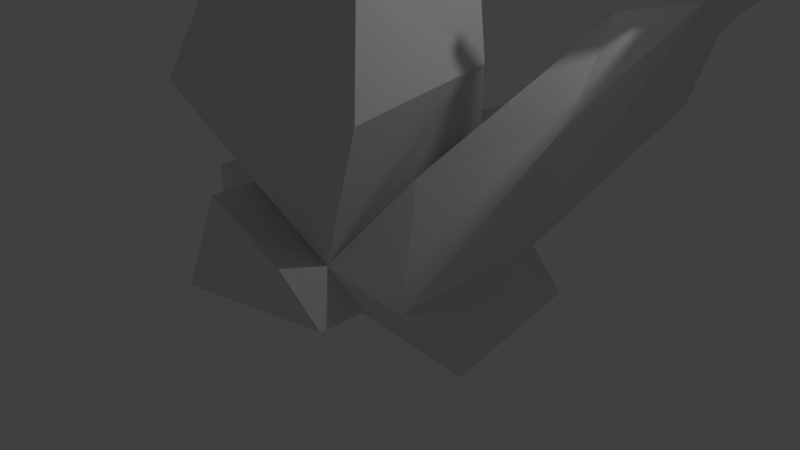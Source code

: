 # Source: Coral_01.blend  (saved by Blender 2.79.0; exported with 4.5.12 LTS)
import bpy
from mathutils import Matrix  # noqa: F401  (used for matrix-valued properties, if any)

bpy.ops.wm.read_factory_settings(use_empty=True)
scene = bpy.context.scene
scene.name = 'Scene'

# ---- collections
col_collection_1 = bpy.data.collections.new('Collection 1'); scene.collection.children.link(col_collection_1)

# ---- materials (node trees are filled in below, after node groups)
mat_material = bpy.data.materials.new('Material')
mat_material.alpha_threshold = 0.0
mat_material.use_transparent_shadow = False
mat_material.roughness = 0.5
mat_material.line_color = (0.0, 0.0, 0.0, 1.0)

# ---- material node trees

# ---- world
world_world = bpy.data.worlds.new('World'); scene.world = world_world
world_world.color = (0.05088, 0.05088, 0.05088)
world_world.use_sun_shadow = False
world_world.sun_shadow_jitter_overblur = 0.0
world_world.cycles.sampling_method = 'MANUAL'

# ---- cameras
cam_camera = bpy.data.cameras.new('Camera')
cam_camera.clip_end = 100.0
cam_camera.lens = 35.0
cam_camera.sensor_width = 32.0
cam_camera.sensor_height = 18.0
cam_camera.ortho_scale = 7.314
cam_camera.dof.focus_distance = 0.0
cam_camera.dof.aperture_fstop = 128.0

# ---- lights
light_lamp = bpy.data.lights.new('Lamp', 'POINT')
light_lamp.transmission_factor = 0.0
light_lamp.cutoff_distance = 30.0
light_lamp.energy = 100.0
light_lamp.shadow_buffer_clip_start = 1.001
light_lamp.shadow_soft_size = 0.1
light_lamp.shadow_maximum_resolution = 0.006
light_lamp.use_absolute_resolution = True

# ---- meshes
me_cube = bpy.data.meshes.new('Cube')
me_cube.from_pydata([(1.086, 1.083, -0.1439), (1.0, -1.0, -2.98e-08), (-1.0, -1.0, -2.98e-08), (-1.0, 1.0, -2.98e-08), (0.7162, 1.23, 0.8645), (0.7001, -1.234, 0.5763), (-1.0, -1.0, 1.0), (-1.0, 1.0, 1.0), (1.0, -1.0, 1.0), (1.369, 0.5141, 2.685), (1.672, -1.605, 2.572), (-1.174, 0.732, 2.267), (-1.18, -1.882, 2.443), (1.169, 0.6064, 3.591), (1.124, -1.072, 3.961), (-0.9042, -0.1835, 4.072), (-0.6074, -1.344, 4.077), (0.42, 0.5362, 5.227), (0.5856, -1.03, 5.126), (-0.9471, 0.6324, 5.255), (-0.8735, -1.006, 5.287), (0.4466, 0.7057, 6.577), (0.5731, -0.5189, 6.493), (-0.7192, 0.7734, 6.493), (-0.7192, -0.5189, 6.493), (0.5731, 0.7734, 7.509), (0.5731, -0.5189, 7.509), (-0.7192, -0.5189, 7.509), (0.7409, 0.8177, 8.487), (0.7409, 0.2252, 8.487), (0.1484, 0.8177, 8.487), (0.1484, 0.2252, 8.487), (-1.739, -1.0, -1.49e-07), (-1.739, 1.0, -1.49e-07), (-1.739, -1.0, 1.0), (-1.739, 1.0, 1.0), (0.5516, 1.754, 0.694), (-0.6608, 1.907, 0.5273), (2.421, 1.553, 2.579), (-1.0, 1.939, 1.0), (2.275, 1.0, 2.98e-08), (2.493, -0.9426, -0.1392), (2.062, 0.4351, 0.5734), (2.0, -1.323, 0.5449), (1.0, -1.6, -1.49e-07), (-1.286, -1.869, -0.2571), (0.7136, -1.869, 0.7429), (-1.0, -1.6, 1.0), (-0.02583, -2.795, 5.722), (-0.8813, -2.788, 5.716), (-0.6923, -3.067, 4.997), (2.722, 0.1206, 5.383), (2.771, -0.2439, 5.926), (-0.7487, 2.92, 5.091), (-1.283, 2.68, 4.947), (-1.197, 2.953, 3.741), (-0.7192, 0.7734, 7.509), (-1.24, -0.5189, 7.509), (-1.161, 0.7891, 7.556), (-1.24, -0.5189, 6.493), (-2.736, 0.8882, 8.07), (-2.736, 1.566, 8.07), (-2.736, 0.8882, 7.538), (-1.954, 3.807, 5.741), (-2.295, 3.7, 5.741), (-2.382, 3.843, 5.413), (3.778, 0.1942, 6.157), (3.804, -0.09059, 6.139), (3.802, 0.01555, 6.423), (-0.03836, -4.113, 6.645), (-0.5132, -3.971, 6.743), (-0.3734, -4.196, 6.339), (-3.752, 1.612, 8.672), (-3.752, 2.038, 8.672), (-3.752, 1.612, 8.336), (-2.612, 4.192, 6.394), (-2.834, 4.123, 6.394), (-2.89, 4.216, 6.18), (2.287, -0.0862, 6.029), (2.308, 0.1611, 5.351), (2.776, -0.4604, 5.347), (2.375, -0.5648, 5.307), (2.514, -1.877, 7.151), (2.515, -1.948, 6.962), (2.382, -1.893, 7.185), (2.384, -1.982, 6.949), (-2.141, 3.624, 5.057), (-2.017, 3.42, 5.523), (-1.533, 3.572, 5.523), (-1.797, 4.782, 5.723), (-2.036, 4.803, 5.54), (-1.901, 4.68, 5.342), (-1.562, 4.651, 5.602), (-2.384, 0.5565, 7.291), (-2.384, 1.379, 7.938), (-2.304, 0.5722, 7.985), (-2.826, 2.929, 7.915), (-2.826, 2.627, 7.678), (-2.669, 2.48, 7.569), (-2.669, 2.846, 7.856), (0.2109, -2.377, 5.586), (-0.665, -2.815, 4.636), (-0.9092, -2.296, 5.593), (-1.885, -3.114, 5.79), (-1.829, -3.197, 5.576), (-1.826, -3.066, 5.5), (-1.893, -2.967, 5.754), (-1.584, -1.894, 7.728), (-1.584, -1.894, 8.212), (-1.832, -1.894, 7.728), (-1.832, -1.894, 8.212), (2.653, 1.626, 2.998), (1.379, -0.508, 1.648), (3.415, 1.193, 2.561), (2.685, 0.2794, 2.402), (2.584, 2.394, 3.58), (2.651, 0.9878, 3.388), (3.242, 1.648, 3.131), (3.687, 1.203, 4.238), (3.114, 1.588, 4.106), (3.09, 1.149, 4.152), (3.459, 1.661, 4.106), (3.382, 1.169, 4.197), (2.272, -0.5482, 0.822), (2.959, 0.2887, 2.112), (3.207, 1.566, 4.109), (3.393, 1.383, 4.097), (3.917, 1.114, 3.94), (3.385, 1.227, 4.17), (3.887, 1.125, 4.017), (3.194, 2.361, 3.462), (3.919, 1.072, 3.983), (3.915, 1.037, 3.983), (3.889, 1.083, 4.06), (3.887, 1.068, 4.06), (3.345, 1.073, 2.89), (3.582, 0.9457, 3.634), (2.948, 1.498, 2.57), (1.2, 1.183, 0.8635), (3.267, 0.874, 3.977), (3.352, 0.8799, 3.99), (3.288, 0.9064, 4.058), (3.326, 0.9091, 4.064), (3.095, 1.684, 4.016), (3.604, 1.681, 3.724), (2.983, 0.9764, 3.723), (3.908, 1.117, 3.964), (3.906, 1.046, 4.006), (3.91, 1.075, 4.007), (3.243, 1.831, 3.763), (3.344, 0.8888, 4.013), (3.274, 0.8839, 4.002), (3.521, 1.014, 3.807), (3.679, 1.493, 3.466), (2.946, 4.646, 4.331), (2.623, 4.553, 4.379), (2.788, 4.566, 4.494), (2.962, 4.531, 4.497), (2.549, 0.5509, 4.335), (2.62, 0.464, 4.301), (2.51, 0.4891, 4.181), (4.355, 2.467, 4.222), (4.263, 2.431, 4.425), (4.428, 2.346, 4.382), (3.382, 1.169, 4.197), (3.326, 0.9091, 4.064), (3.521, 1.014, 3.807), (3.453, 0.1752, 4.385), (3.487, 0.1364, 4.288), (3.583, 0.1445, 4.338), (0.9599, 2.062, 5.18), (1.069, 1.868, 5.29), (1.062, 1.716, 5.281)], [(5, 8)], [(1, 3, 0), (5, 12, 6), (42, 124, 123), (1, 45, 2), (3, 35, 7), (3, 39, 37), (12, 15, 11), (5, 9, 10), (6, 11, 7), (4, 11, 9), (101, 48, 50), (11, 13, 9), (10, 16, 12), (9, 14, 10), (79, 52, 51), (13, 18, 14), (15, 20, 19), (15, 17, 13), (24, 56, 23), (19, 24, 23), (17, 23, 21), (18, 24, 20), (26, 31, 27), (23, 25, 21), (22, 27, 24), (21, 26, 22), (28, 31, 29), (25, 29, 26), (56, 31, 30), (25, 30, 28), (34, 33, 32), (2, 33, 3), (6, 32, 2), (7, 34, 6), (36, 39, 38), (3, 36, 0), (0, 38, 4), (4, 39, 7), (42, 41, 40), (1, 43, 5), (4, 40, 0), (1, 40, 41), (46, 45, 44), (5, 47, 46), (2, 47, 6), (5, 44, 1), (1, 2, 3), (5, 10, 12), (138, 111, 137), (1, 44, 45), (3, 33, 35), (3, 7, 39), (12, 16, 15), (5, 4, 9), (6, 12, 11), (4, 7, 11), (16, 14, 18), (13, 55, 53), (10, 14, 16), (9, 13, 14), (17, 21, 22), (13, 17, 18), (15, 16, 20), (15, 19, 17), (19, 20, 24), (17, 19, 23), (18, 22, 24), (26, 29, 31), (23, 56, 25), (22, 26, 27), (21, 25, 26), (28, 30, 31), (25, 28, 29), (56, 27, 31), (25, 56, 30), (34, 35, 33), (2, 32, 33), (6, 34, 32), (7, 35, 34), (36, 37, 39), (3, 37, 36), (0, 36, 38), (4, 38, 39), (42, 43, 41), (1, 41, 43), (138, 40, 4), (1, 0, 40), (46, 47, 45), (5, 6, 47), (2, 45, 47), (5, 46, 44), (48, 71, 50), (102, 105, 106), (102, 48, 100), (52, 66, 51), (81, 83, 85), (81, 51, 80), (88, 91, 92), (15, 55, 11), (15, 53, 54), (24, 58, 56), (62, 98, 93), (57, 108, 27), (56, 57, 27), (61, 74, 73), (95, 62, 93), (94, 60, 95), (65, 75, 63), (87, 65, 86), (87, 63, 64), (66, 68, 67), (52, 67, 68), (51, 67, 80), (71, 69, 70), (49, 71, 70), (48, 70, 69), (74, 72, 73), (60, 74, 62), (61, 72, 60), (77, 76, 75), (64, 77, 65), (64, 75, 76), (18, 79, 81), (18, 78, 22), (17, 78, 79), (85, 82, 84), (78, 82, 52), (52, 83, 80), (78, 85, 84), (54, 88, 87), (54, 86, 55), (55, 88, 53), (91, 89, 92), (63, 92, 89), (63, 90, 65), (65, 91, 86), (58, 95, 57), (57, 93, 59), (58, 93, 94), (99, 97, 96), (94, 98, 99), (61, 99, 96), (61, 97, 62), (20, 100, 18), (20, 101, 102), (16, 100, 101), (106, 104, 103), (49, 106, 103), (49, 104, 50), (50, 105, 101), (108, 109, 107), (59, 107, 109), (57, 109, 110), (27, 107, 24), (111, 116, 115), (114, 116, 112), (4, 112, 111), (43, 112, 5), (144, 126, 153), (149, 119, 125), (137, 115, 130), (113, 135, 124), (125, 126, 121), (119, 120, 122), (152, 142, 150), (145, 119, 143), (124, 136, 114), (152, 132, 147), (123, 114, 43), (42, 137, 113), (149, 121, 144), (126, 146, 163, 162), (128, 134, 118), (148, 134, 147), (132, 127, 131), (129, 148, 146), (118, 133, 129), (135, 132, 136), (113, 130, 117), (119, 128, 125), (126, 118, 129), (150, 141, 151), (120, 142, 122), (145, 139, 151), (136, 139, 116), (145, 141, 159, 160), (140, 151, 139), (146, 131, 127), (131, 147, 132), (153, 127, 135), (117, 149, 144), (122, 147, 134), (115, 145, 172, 170), (152, 140, 136), (143, 155, 115), (135, 144, 153), (154, 156, 157), (143, 157, 156), (130, 155, 154), (149, 154, 157), (42, 113, 124), (101, 100, 48), (79, 78, 52), (138, 4, 111), (13, 11, 55), (42, 123, 43), (138, 42, 40), (48, 69, 71), (102, 101, 105), (102, 49, 48), (52, 68, 66), (81, 80, 83), (81, 79, 51), (88, 86, 91), (15, 54, 55), (15, 13, 53), (24, 59, 58), (62, 97, 98), (57, 110, 108), (56, 58, 57), (61, 62, 74), (95, 60, 62), (94, 61, 60), (65, 77, 75), (87, 64, 65), (87, 88, 63), (52, 80, 67), (51, 66, 67), (49, 50, 71), (48, 49, 70), (60, 72, 74), (61, 73, 72), (64, 76, 77), (64, 63, 75), (18, 17, 79), (18, 81, 78), (17, 22, 78), (85, 83, 82), (78, 84, 82), (52, 82, 83), (78, 81, 85), (54, 53, 88), (54, 87, 86), (55, 86, 88), (91, 90, 89), (63, 88, 92), (63, 89, 90), (65, 90, 91), (58, 94, 95), (57, 95, 93), (58, 59, 93), (99, 98, 97), (94, 93, 98), (61, 94, 99), (61, 96, 97), (20, 102, 100), (20, 16, 101), (16, 18, 100), (106, 105, 104), (49, 102, 106), (49, 103, 104), (50, 104, 105), (108, 110, 109), (59, 24, 107), (57, 59, 109), (27, 108, 107), (111, 112, 116), (114, 136, 116), (4, 5, 112), (43, 114, 112), (144, 121, 126), (149, 143, 119), (137, 111, 115), (113, 117, 135), (125, 128, 126), (142, 152, 166, 165), (145, 120, 119), (124, 135, 136), (152, 136, 132), (123, 124, 114), (42, 138, 137), (149, 125, 121), (126, 129, 146), (128, 122, 134), (148, 133, 134), (129, 133, 148), (118, 134, 133), (135, 127, 132), (113, 137, 130), (119, 122, 128), (126, 128, 118), (150, 142, 141), (120, 141, 142), (145, 116, 139), (136, 140, 139), (145, 151, 141), (140, 150, 151), (146, 148, 131), (131, 148, 147), (153, 146, 127), (117, 130, 149), (147, 122, 167, 169), (115, 116, 145), (152, 150, 140), (143, 156, 155), (135, 117, 144), (154, 155, 156), (143, 149, 157), (130, 115, 155), (149, 130, 154), (160, 159, 158), (120, 145, 160, 158), (141, 120, 158, 159), (162, 163, 161), (146, 153, 161, 163), (153, 126, 162, 161), (166, 164, 165), (152, 122, 164, 166), (122, 142, 165, 164), (167, 168, 169), (152, 147, 169, 168), (122, 152, 168, 167), (170, 172, 171), (145, 143, 171, 172), (143, 115, 170, 171)])
me_cube.materials.append(mat_material)
me_cube.use_remesh_preserve_volume = False
me_cube.use_remesh_preserve_attributes = False
me_cube.use_mirror_vertex_groups = False
me_cube.update()

# ---- objects
ob_cube = bpy.data.objects.new('Cube', me_cube)
ob_lamp = bpy.data.objects.new('Lamp', light_lamp)
ob_camera = bpy.data.objects.new('Camera', cam_camera)

# ---- transforms, parenting, visibility, modifiers, constraints
ob_cube.location = (0.0, 0.0, 0.0)
ob_cube.lock_rotations_4d = False
ob_cube.empty_display_type = 'ARROWS'
ob_cube.lineart.crease_threshold = 0.0
ob_lamp.location = (4.076, 1.005, 5.904)
ob_lamp.rotation_euler = (0.6503, 0.05522, 1.866)
ob_lamp.lock_rotations_4d = False
ob_lamp.empty_display_type = 'ARROWS'
ob_lamp.color = (0.0, 0.0, 0.0, 0.0)
ob_lamp.lineart.crease_threshold = 0.0
ob_camera.location = (7.481, -6.508, 5.344)
ob_camera.rotation_euler = (1.109, 0.0, 0.8149)
ob_camera.lock_rotations_4d = False
ob_camera.empty_display_type = 'ARROWS'
ob_camera.color = (0.0, 0.0, 0.0, 0.0)
ob_camera.display_type = 'WIRE'
ob_camera.lineart.crease_threshold = 0.0

# ---- collection membership
col_collection_1.objects.link(ob_cube)
col_collection_1.objects.link(ob_lamp)
col_collection_1.objects.link(ob_camera)

# ---- scene / render settings (as saved in the file)
scene.camera = ob_camera
scene.frame_start = 1; scene.frame_end = 250; scene.frame_set(1)
scene.render.engine = 'BLENDER_EEVEE_NEXT'
scene.render.resolution_percentage = 50
scene.render.dither_intensity = 0.0
scene.cycles.use_denoising = False
scene.cycles.samples = 128
scene.cycles.sampling_pattern = 'TABULATED_SOBOL'
scene.cycles.use_adaptive_sampling = False
scene.cycles.use_light_tree = False
scene.cycles.blur_glossy = 0.0
scene.cycles.sample_clamp_indirect = 0.0
scene.view_settings.view_transform = 'Standard'
bpy.context.view_layer.update()

